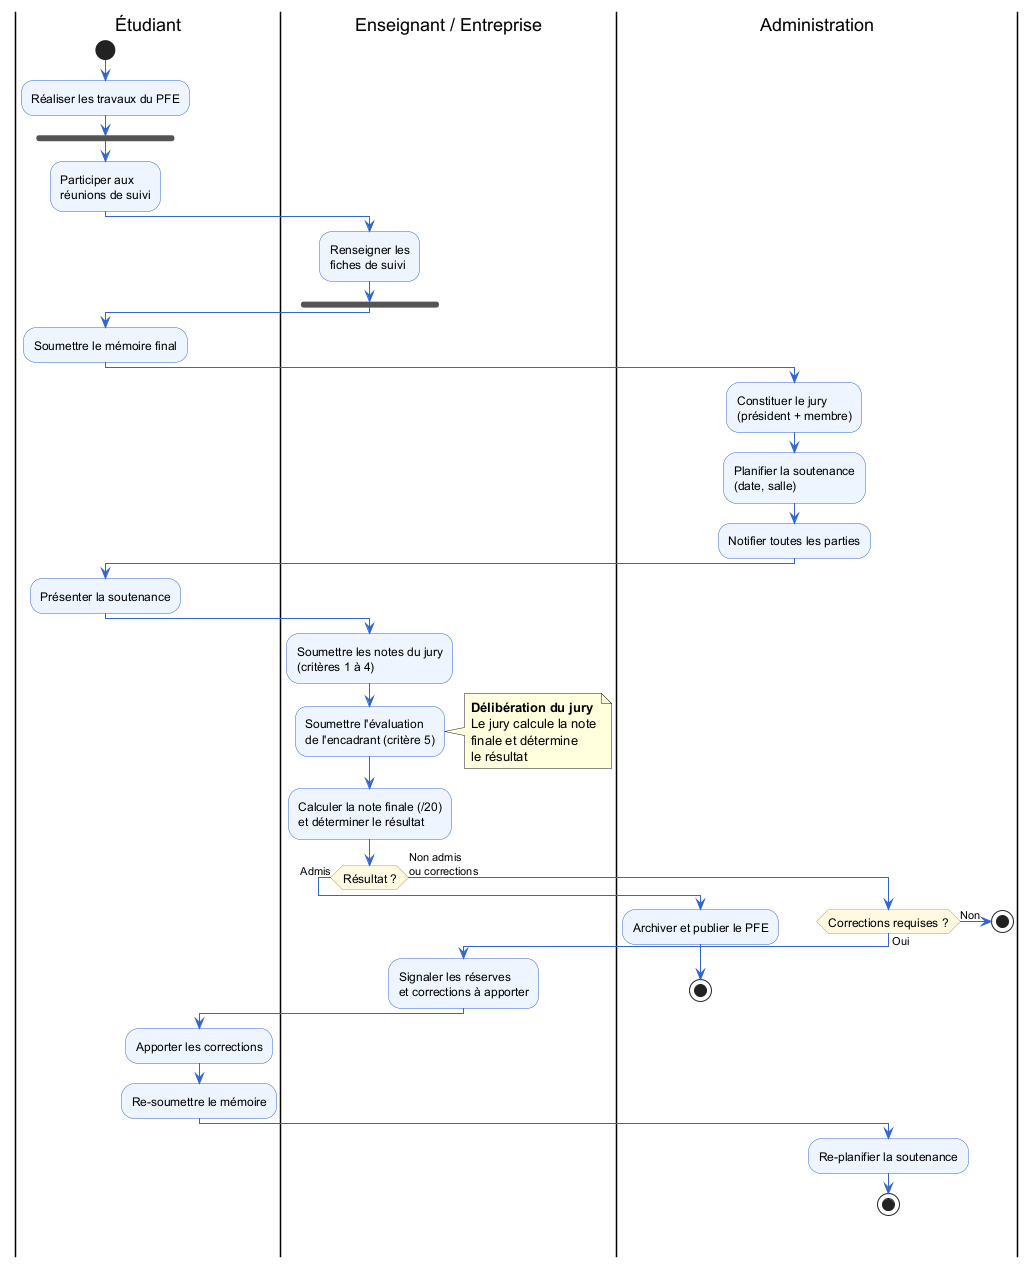

The diagram above was rendered by PlantUML. Its source (embedded in the PNG):
@startuml
skinparam activity {
  BackgroundColor #EEF5FF
  BorderColor #3366CC
  ArrowColor #3366CC
  DiamondBackgroundColor #FFF8E1
  DiamondBorderColor #FF8C00
  FontSize 12
}

|Étudiant|
start
:Réaliser les travaux du PFE;

fork
  |Étudiant|
  :Participer aux\nréunions de suivi;
|Enseignant / Entreprise|
  :Renseigner les\nfiches de suivi;
fork end

|Étudiant|
:Soumettre le mémoire final;

|Administration|
:Constituer le jury\n(président + membre);
:Planifier la soutenance\n(date, salle);
:Notifier toutes les parties;

|Étudiant|
:Présenter la soutenance;

|Enseignant / Entreprise|
:Soumettre les notes du jury\n(critères 1 à 4);
:Soumettre l'évaluation\nde l'encadrant (critère 5);

note right
  **Délibération du jury**
  Le jury calcule la note
  finale et détermine
  le résultat
end note

:Calculer la note finale (/20)\net déterminer le résultat;

if (Résultat ?) then (Admis)
  |Administration|
  :Archiver et publier le PFE;
  stop
else (Non admis\nou corrections)
  if (Corrections requises ?) then (Oui)
    |Enseignant / Entreprise|
    :Signaler les réserves\net corrections à apporter;
    |Étudiant|
    :Apporter les corrections;
    :Re-soumettre le mémoire;
    |Administration|
    :Re-planifier la soutenance;
    stop
  else (Non)
    stop
  endif
endif
@enduml